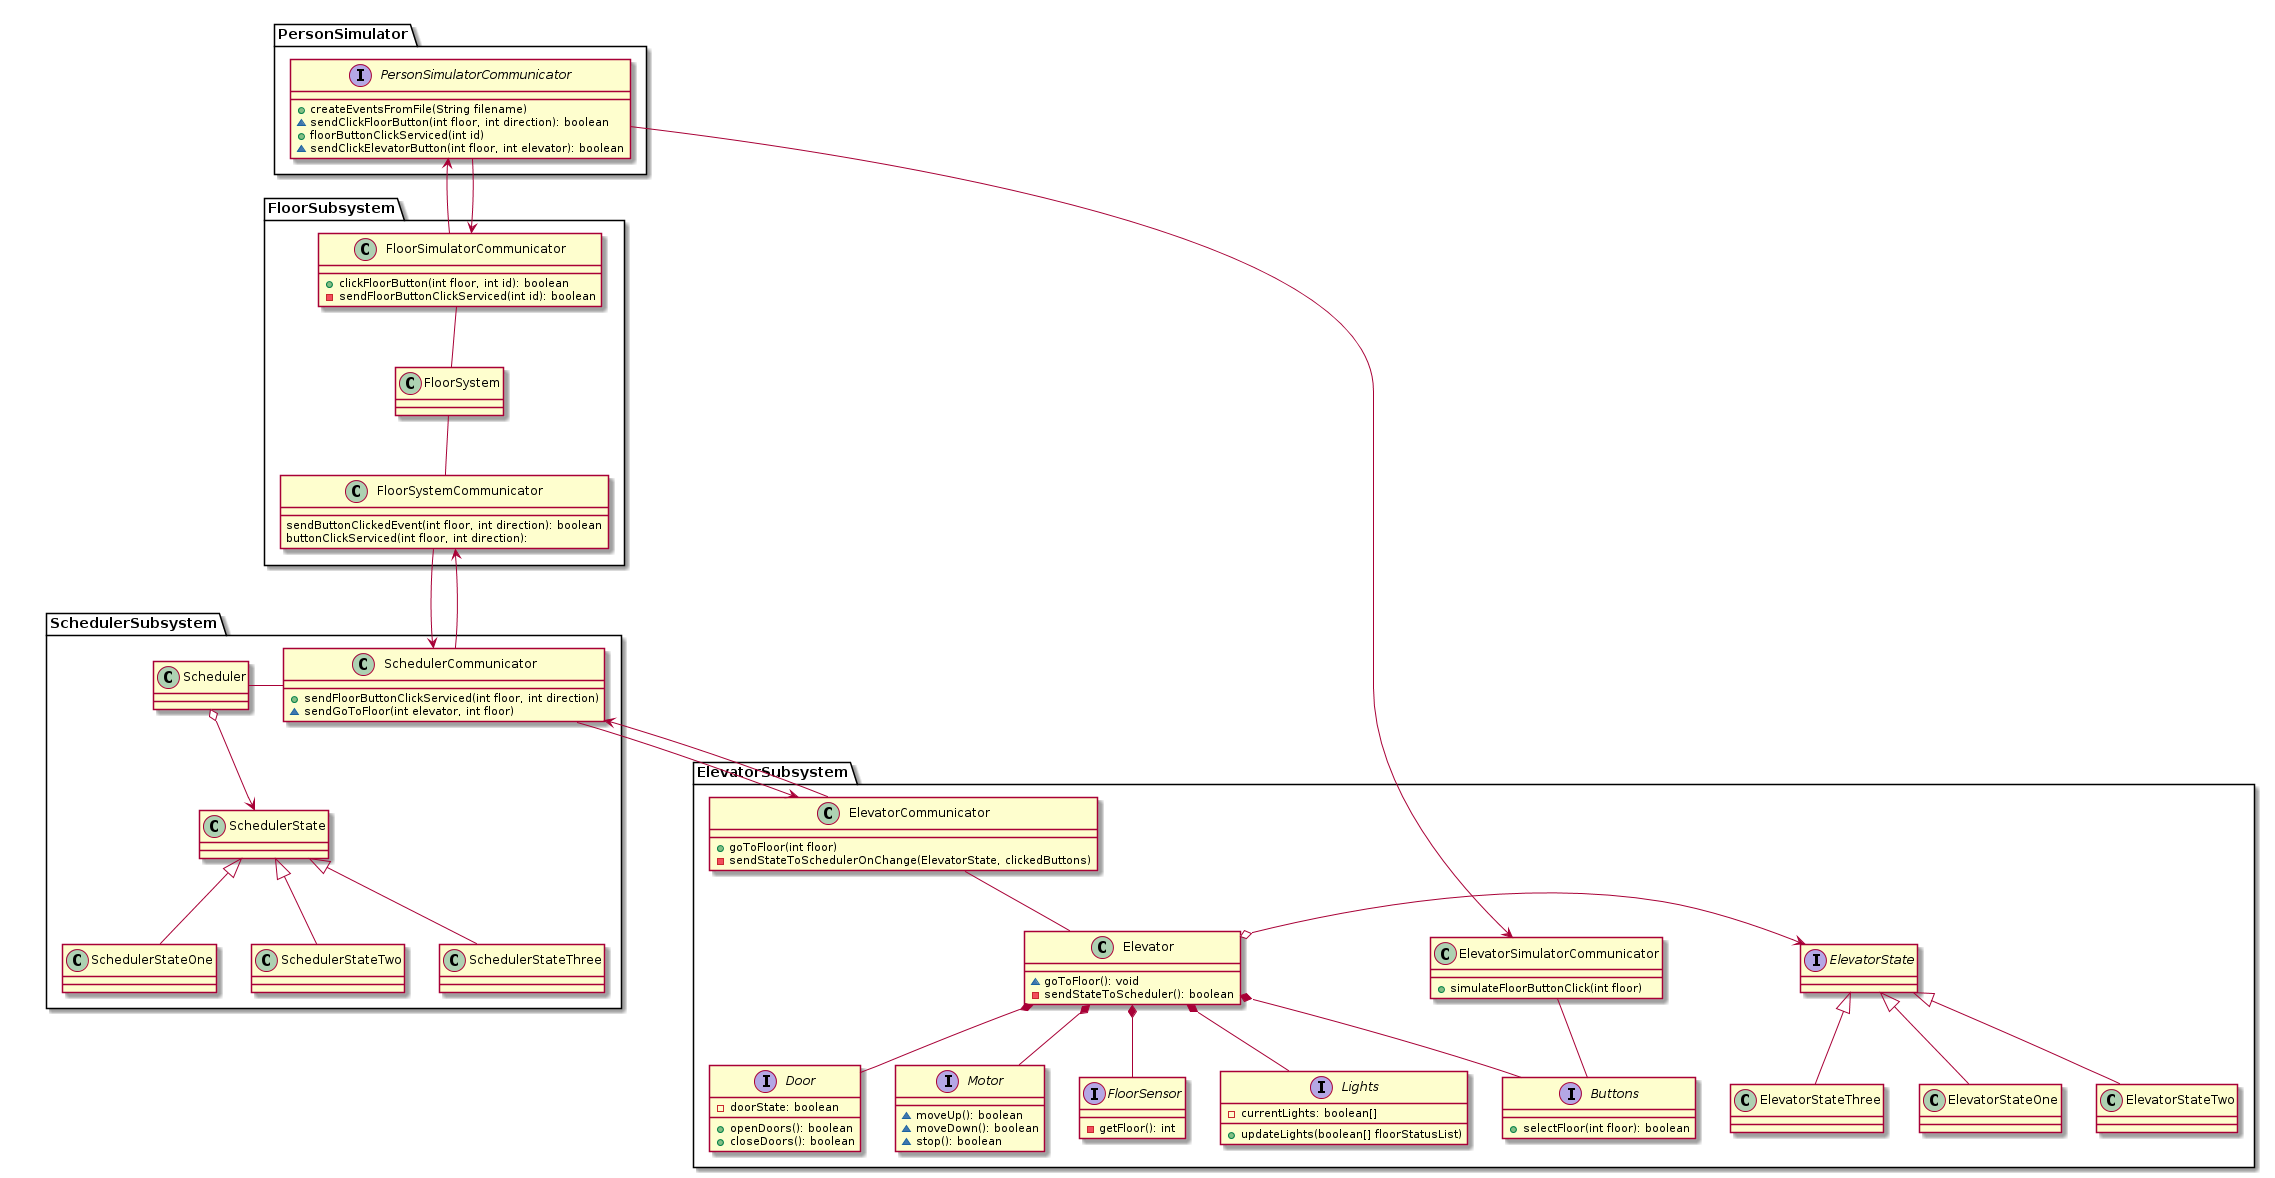

The diagram above was rendered by PlantUML. Its source (embedded in the PNG):
@startuml

!pragma horizontalLineBetweenDifferentPackageAllowed

together {
package SchedulerSubsystem{
  class Scheduler
  class SchedulerCommunicator{
    + sendFloorButtonClickServiced(int floor, int direction)
    ~ sendGoToFloor(int elevator, int floor)
  }

  Scheduler o--> SchedulerState

  Scheduler -right- SchedulerCommunicator

  class SchedulerState
  class SchedulerStateOne
  class SchedulerStateTwo
  class SchedulerStateThree

  SchedulerState <|-down- SchedulerStateOne
  SchedulerState <|-down- SchedulerStateTwo
  SchedulerState <|-down- SchedulerStateThree
}
}


together {
package ElevatorSubsystem{
  class Elevator{
    ~ goToFloor(): void
    - sendStateToScheduler(): boolean
  }

  interface ElevatorState  
  class ElevatorStateOne
  class ElevatorStateTwo
  class ElevatorStateThree

  interface Buttons{
    + selectFloor(int floor): boolean
  }
  interface Motor{
    ~ moveUp(): boolean
    ~ moveDown(): boolean
    ~ stop(): boolean
  }
  interface FloorSensor{
    - getFloor(): int
  }
  interface Lights{
    - currentLights: boolean[]
    + updateLights(boolean[] floorStatusList)
  }
  interface Door{
    - doorState: boolean
    +openDoors(): boolean
    +closeDoors(): boolean
  }
  class ElevatorCommunicator{
    + goToFloor(int floor)
    - sendStateToSchedulerOnChange(ElevatorState, clickedButtons)
  }

  class ElevatorSimulatorCommunicator{
    + simulateFloorButtonClick(int floor)
  }


  Elevator o-right-> ElevatorState
  Elevator *-- Buttons
  Elevator *-- Motor
  Elevator *-- Door
  Elevator *-- Lights
  Elevator *-- FloorSensor

  ElevatorSimulatorCommunicator -- Buttons
  ElevatorCommunicator -- Elevator


  ElevatorState <|-down- ElevatorStateOne
  ElevatorState <|-down- ElevatorStateTwo
  ElevatorState <|-down- ElevatorStateThree
}
}

package FloorSubsystem{
  class FloorSystem

  class FloorSystemCommunicator{
    sendButtonClickedEvent(int floor, int direction): boolean
    buttonClickServiced(int floor, int direction):
  }

  class FloorSimulatorCommunicator{
    + clickFloorButton(int floor, int id): boolean
    - sendFloorButtonClickServiced(int id): boolean
  }


  FloorSimulatorCommunicator -- FloorSystem
  FloorSystem -- FloorSystemCommunicator
}

package PersonSimulator{
interface PersonSimulatorCommunicator {
    + createEventsFromFile(String filename)
    ~ sendClickFloorButton(int floor, int direction): boolean
    + floorButtonClickServiced(int id)
    ~ sendClickElevatorButton(int floor, int elevator): boolean
  }
}


SchedulerCommunicator --> ElevatorCommunicator
SchedulerCommunicator <-- ElevatorCommunicator

FloorSystemCommunicator --> SchedulerCommunicator
FloorSystemCommunicator <-- SchedulerCommunicator

PersonSimulatorCommunicator --> ElevatorSimulatorCommunicator
PersonSimulatorCommunicator <-- FloorSimulatorCommunicator
PersonSimulatorCommunicator --> FloorSimulatorCommunicator



@enduml